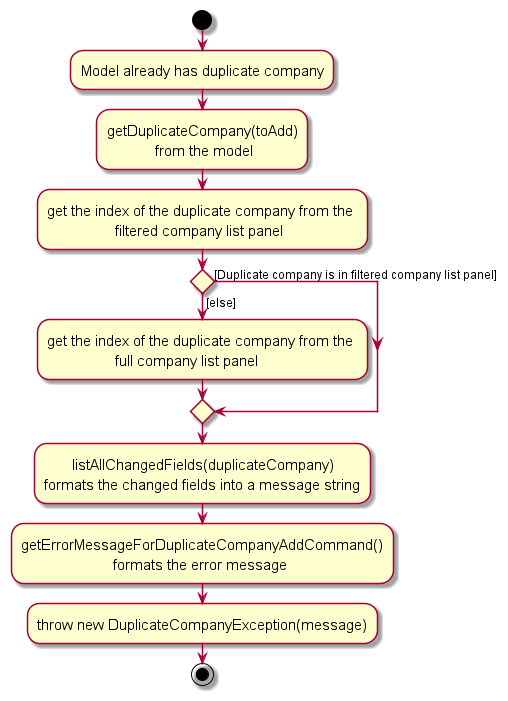

The diagram above was rendered by PlantUML. Its source (embedded in the PNG):
@startuml
skin rose
skinparam ActivityFontSize 15
skinparam ArrowFontSize 12
start
:Model already has duplicate company;

'Since the beta syntax does not support placing the condition outside the
'diamond we place it as the true branch instead.

:getDuplicateCompany(toAdd)\n            from the model;
:get the index of the duplicate company from the \n                 filtered company list panel;
if () then ([else])
    :get the index of the duplicate company from the \n                 full company list panel;
else ([Duplicate company is in filtered company list panel])
    endif

:       listAllChangedFields(duplicateCompany)\nformats the changed fields into a message string;
:getErrorMessageForDuplicateCompanyAddCommand()\n                       formats the error message;
:throw new DuplicateCompanyException(message);
stop
@enduml